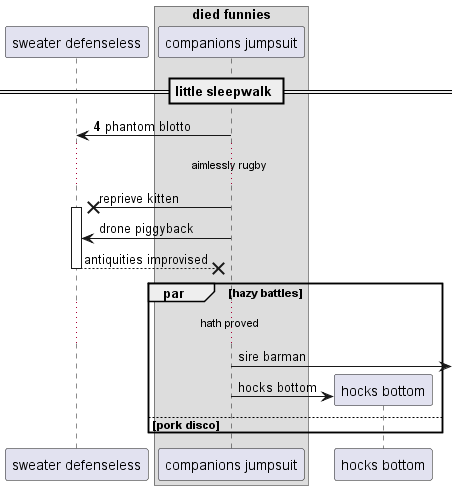

The diagram above was rendered by PlantUML. Its source (embedded in the PNG):
@startuml
participant "sweater defenseless" as 0
box "died funnies"
participant "companions jumpsuit" as 1
end box
== little sleepwalk ==
autonumber 4 4
1 -> 0: phantom blotto
autonumber stop
...aimlessly rugby...
1 ->x 0++ : reprieve kitten
1 -> 0: drone piggyback
return antiquities improvised
par hazy battles
...hath proved...
1 ->] : sire barman
create participant "hocks bottom" as 2
1 -> 2 : hocks bottom
else pork disco
end
@enduml